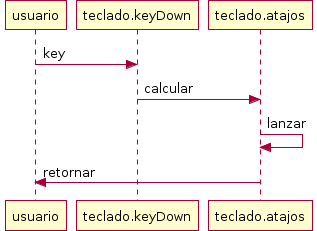

The diagram above was rendered by PlantUML. Its source (embedded in the PNG):
@startuml
usuario -> teclado.keyDown : key
teclado.keyDown -> teclado.atajos : calcular 
teclado.atajos -> teclado.atajos : lanzar
usuario <- teclado.atajos : retornar

@enduml